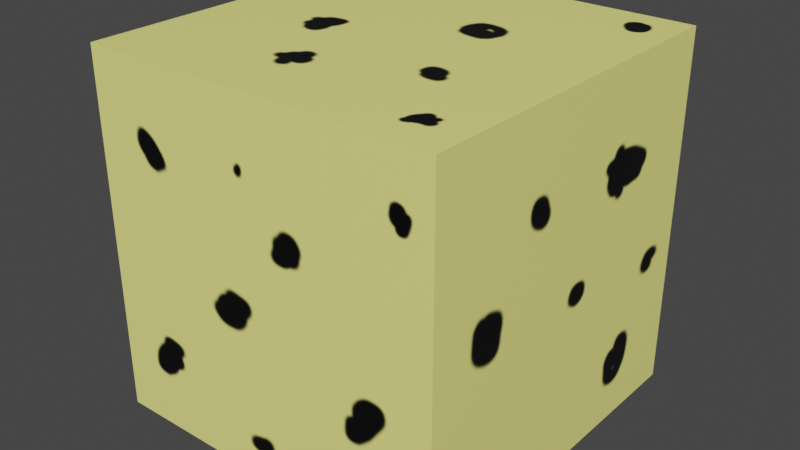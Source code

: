 # Source: Cheese.blend  (saved by Blender 2.83.19; exported with 4.5.12 LTS)
import bpy
from mathutils import Matrix  # noqa: F401  (used for matrix-valued properties, if any)

bpy.ops.wm.read_factory_settings(use_empty=True)
scene = bpy.context.scene
scene.name = 'Scene'

# ---- collections
col_collection = bpy.data.collections.new('Collection'); scene.collection.children.link(col_collection)

# ---- images (referenced by path relative to the original .blend; pixels are not part of the script)
import os
ASSET_DIR = os.environ.get("B2B_ASSET_DIR", "")  # directory of the original .blend (textures are referenced by path, not embedded)
HERE = os.path.dirname(os.path.abspath(__file__))  # packed textures are extracted next to this script under _unpacked/

def load_image(name, relpath, width, height, colorspace="sRGB"):
    """Load a texture the original file referenced (path relative to the .blend, or extracted next to this script)."""
    p = next((c for c in (os.path.join(HERE, relpath), os.path.join(ASSET_DIR, relpath)) if relpath and os.path.exists(c)), "")
    if p:
        img = bpy.data.images.load(p, check_existing=True)
        img.name = name
    else:  # same state as the original file: an image datablock whose file is absent (Cycles renders it pink)
        img = bpy.data.images.new(name, width, height)
        img.source = "FILE"
        img.filepath = "//" + (relpath or name)
    img.colorspace_settings.name = colorspace
    return img
img_cheesesurface = load_image('CheeseSurface', '_unpacked/CheeseSurface.8b917a9c.png', 1024, 1024, 'sRGB')

# ---- materials (node trees are filled in below, after node groups)
mat_material = bpy.data.materials.new('Material')
mat_material.alpha_threshold = 0.0
mat_material.use_transparent_shadow = False
mat_material.line_color = (0.0, 0.0, 0.0, 1.0)

# ---- material node trees
mat_material.use_nodes = True; mat_material.node_tree.nodes.clear()
_N = mat_material.node_tree.nodes; _L = mat_material.node_tree.links
n0 = _N.new('ShaderNodeOutputMaterial'); n0.name = 'Material Output'; n0.location = (300, 300)
n1 = _N.new('ShaderNodeBsdfPrincipled'); n1.name = 'Principled BSDF'; n1.location = (10, 300)
n1.distribution = 'GGX'
n1.subsurface_method = 'BURLEY'
n1.inputs[2].default_value = 0.4
n1.inputs[3].default_value = 1.45
n1.inputs[27].default_value = (0.0, 0.0, 0.0, 1.0)
n1.inputs[28].default_value = 1.0
n2 = _N.new('ShaderNodeTexImage'); n2.name = 'Image Texture'; n2.location = (-411, 218)
n2.image = img_cheesesurface
_L.new(n1.outputs[0], n0.inputs[0])
_L.new(n2.outputs[0], n1.inputs[0])
n0.is_active_output = True

# ---- world
world_world = bpy.data.worlds.new('World'); scene.world = world_world
world_world.use_nodes = True; world_world.node_tree.nodes.clear()
_N = world_world.node_tree.nodes; _L = world_world.node_tree.links
n0 = _N.new('ShaderNodeOutputWorld'); n0.name = 'World Output'; n0.location = (300, 300)
n1 = _N.new('ShaderNodeBackground'); n1.name = 'Background'; n1.location = (10, 300)
n1.inputs[0].default_value = (0.05088, 0.05088, 0.05088, 1.0)
_L.new(n1.outputs[0], n0.inputs[0])
n0.is_active_output = True
world_world.color = (0.05088, 0.05088, 0.05088)
world_world.use_sun_shadow = False
world_world.sun_shadow_jitter_overblur = 0.0

# ---- meshes
me_cube = bpy.data.meshes.new('Cube')
me_cube.from_pydata([(1.0, 1.0, 1.0), (1.0, 1.0, -1.0), (1.0, -1.0, 1.0), (1.0, -1.0, -1.0), (-1.0, 1.0, 1.0), (-1.0, 1.0, -1.0), (-1.0, -1.0, 1.0), (-1.0, -1.0, -1.0)], [], [(0, 4, 6, 2), (3, 2, 6, 7), (7, 6, 4, 5), (5, 1, 3, 7), (1, 0, 2, 3), (5, 4, 0, 1)])
_uv = me_cube.uv_layers.new(name='UVMap')
_uv.uv.foreach_set('vector', [0.625, 0.5, 0.875, 0.5, 0.875, 0.75, 0.625, 0.75, 0.375, 0.75, 0.625, 0.75, 0.625, 1.0, 0.375, 1.0, 0.375, 0.0, 0.625, 0.0, 0.625, 0.25, 0.375, 0.25, 0.125, 0.5, 0.375, 0.5, 0.375, 0.75, 0.125, 0.75, 0.375, 0.5, 0.625, 0.5, 0.625, 0.75, 0.375, 0.75, 0.375, 0.25, 0.625, 0.25, 0.625, 0.5, 0.375, 0.5])
me_cube.materials.append(mat_material)
me_cube.use_remesh_preserve_volume = False
me_cube.use_remesh_preserve_attributes = False
me_cube.use_mirror_vertex_groups = False
me_cube.update()

# ---- objects
ob_cube = bpy.data.objects.new('Cube', me_cube)

# ---- transforms, parenting, visibility, modifiers, constraints
ob_cube.location = (0.0, 0.0, 1.0)
ob_cube.lock_rotations_4d = False
ob_cube.empty_display_type = 'ARROWS'
ob_cube.lineart.crease_threshold = 0.0

# ---- collection membership
col_collection.objects.link(ob_cube)

# ---- scene / render settings (as saved in the file)
scene.frame_start = 1; scene.frame_end = 250; scene.frame_set(1)
scene.render.engine = 'BLENDER_EEVEE_NEXT'
scene.cycles.use_denoising = False
scene.cycles.samples = 128
scene.cycles.sampling_pattern = 'TABULATED_SOBOL'
scene.cycles.use_adaptive_sampling = False
scene.cycles.use_light_tree = False
scene.view_settings.view_transform = 'Filmic'
bpy.context.view_layer.update()

# ---- added for rendering (the .blend has no active camera and no usable light): camera, sun
cam_auto = bpy.data.cameras.new('AutoCamera')
cam_auto.lens = 50.0
cam_auto.sensor_width = 36.0
cam_auto.clip_end = 1000.0
ob_auto_camera = bpy.data.objects.new('AutoCamera', cam_auto)
scene.collection.objects.link(ob_auto_camera)
ob_auto_camera.location = (3.20507, -3.84609, 3.56406)
ob_auto_camera.rotation_euler = (1.09748, -7.21219e-08, 0.694738)
scene.camera = ob_auto_camera
light_auto_sun = bpy.data.lights.new('AutoSun', 'SUN')
light_auto_sun.energy = 3.0
light_auto_sun.angle = 0.0523599
ob_auto_sun = bpy.data.objects.new('AutoSun', light_auto_sun)
scene.collection.objects.link(ob_auto_sun)
ob_auto_sun.rotation_euler = (0.872665, 0.174533, 0.523599)
bpy.context.view_layer.update()
